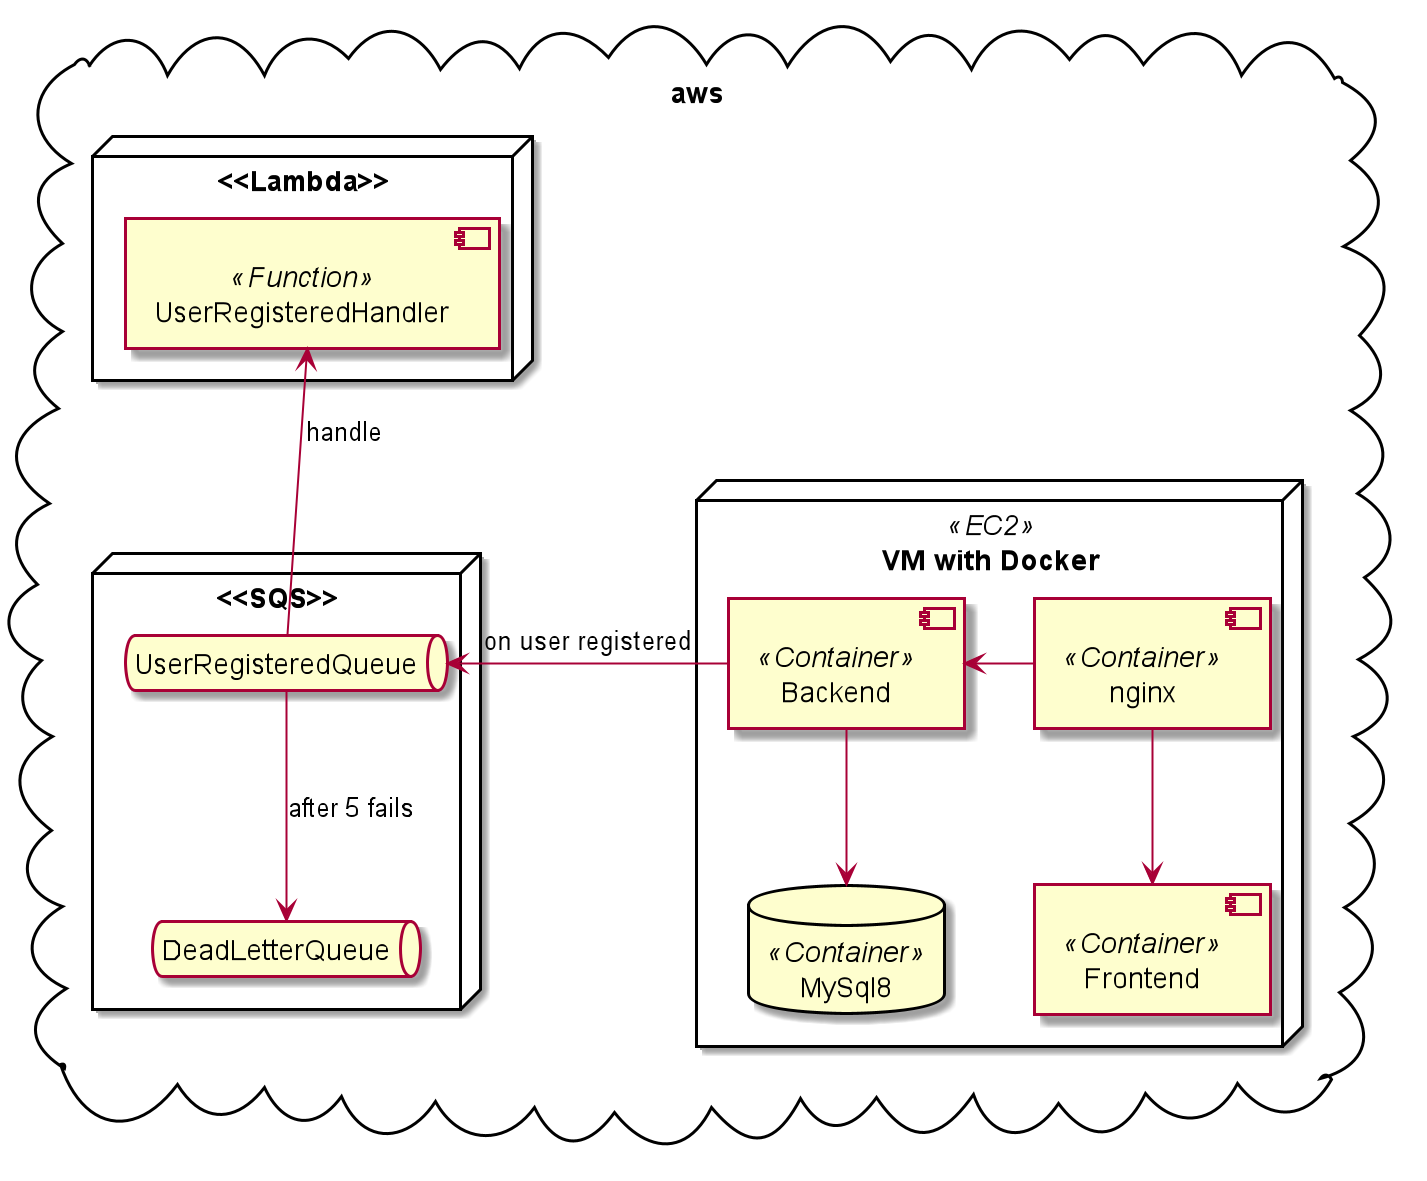

The diagram above was rendered by PlantUML. Its source (embedded in the PNG):
@startuml
skinparam componentStyle uml2

cloud aws {
    node "VM with Docker" <<EC2>> {
        component nginx <<Container>>
        component Backend <<Container>>
        component Frontend <<Container>>
        database MySql8 <<Container>>
        
        nginx -l-> Backend
        nginx -d-> Frontend
    }
    
    
    node <<SQS>> {
    
        queue UserRegisteredQueue
        queue DeadLetterQueue
        
        UserRegisteredQueue --> DeadLetterQueue: after 5 fails
    }
    
    node <<Lambda>> {
    
        component UserRegisteredHandler <<Function>>
    }
    
    Backend -d-> MySql8
    Backend -l-> UserRegisteredQueue: on user registered
    UserRegisteredQueue -u-> UserRegisteredHandler: handle
}

@enduml